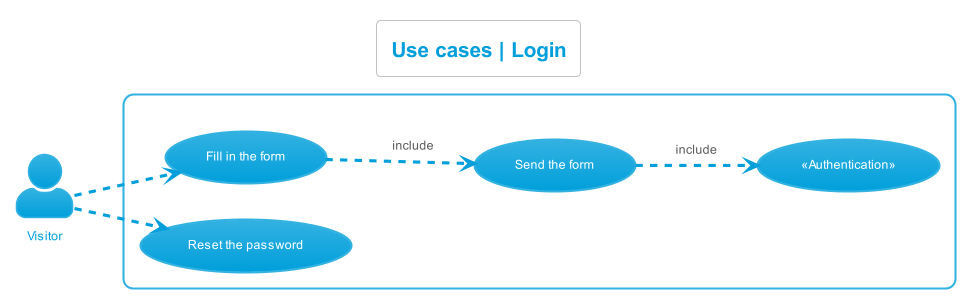

The diagram above was rendered by PlantUML. Its source (embedded in the PNG):
@startuml use_cases__login
left to right direction
skinparam actorStyle Awesome
!theme bluegray
skinparam backgroundcolor White

'Titre'
title Use cases | Login

'Acteur'
actor "Visitor" as Visiteur

'Rectangle'
rectangle {
    'Authentification'
    "«Authentication»" as (Authentification)

    'Visiteur'
    "Fill in the form" as (RemplirFormulaire)
    "Send the form" as (EnvoyerFormulaire)    
    "Reset the password" as (OublierMDP)

    'Déroulement'
    :Visiteur: -.> (RemplirFormulaire)
    (RemplirFormulaire) -.> (EnvoyerFormulaire) : include
    (EnvoyerFormulaire) -.> (Authentification) : include
    :Visiteur: -.> (OublierMDP)
}
@enduml